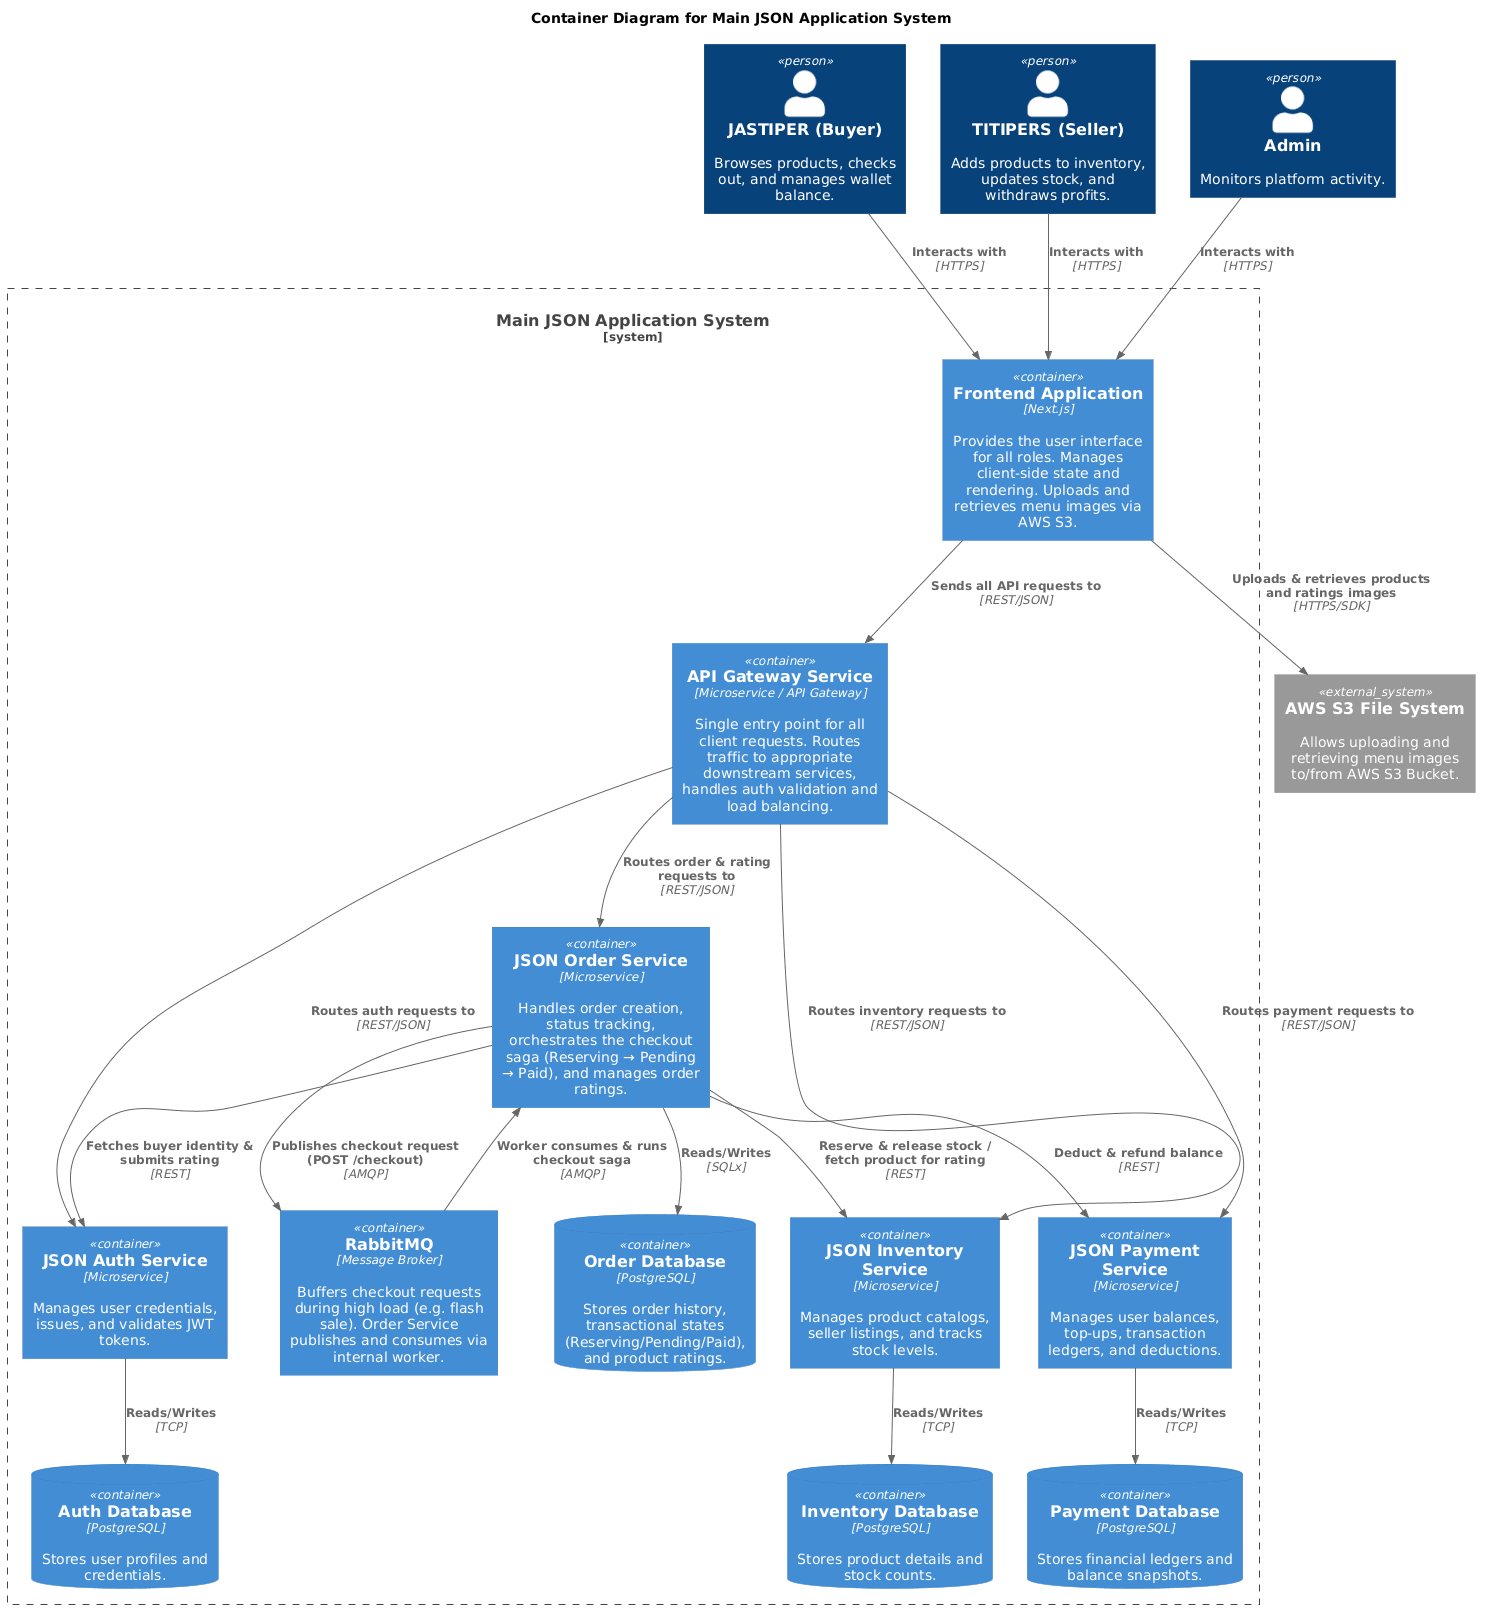

The diagram above was rendered by PlantUML. Its source (embedded in the PNG):
@startuml
!include https://raw.githubusercontent.com/plantuml-stdlib/C4-PlantUML/master/C4_Container.puml
title Container Diagram for Main JSON Application System

Person(jastiper, "JASTIPER (Buyer)", "Browses products, checks out, and manages wallet balance.")
Person(titipers, "TITIPERS (Seller)", "Adds products to inventory, updates stock, and withdraws profits.")
Person(admin, "Admin", "Monitors platform activity.")

System_Ext(aws_s3, "AWS S3 File System", "Allows uploading and retrieving menu images to/from AWS S3 Bucket.")

System_Boundary(json_system, "Main JSON Application System") {
    Container(frontend, "Frontend Application", "Next.js", "Provides the user interface for all roles. Manages client-side state and rendering. Uploads and retrieves menu images via AWS S3.")
    Container(gateway, "API Gateway Service", "Microservice / API Gateway", "Single entry point for all client requests. Routes traffic to appropriate downstream services, handles auth validation and load balancing.")
    Container(auth_service, "JSON Auth Service", "Microservice", "Manages user credentials, issues, and validates JWT tokens.")
    Container(order_service, "JSON Order Service", "Microservice", "Handles order creation, status tracking, orchestrates the checkout saga (Reserving → Pending → Paid), and manages order ratings.")
    Container(inventory_service, "JSON Inventory Service", "Microservice", "Manages product catalogs, seller listings, and tracks stock levels.")
    Container(payment_service, "JSON Payment Service", "Microservice", "Manages user balances, top-ups, transaction ledgers, and deductions.")
    Container(rabbitmq, "RabbitMQ", "Message Broker", "Buffers checkout requests during high load (e.g. flash sale). Order Service publishes and consumes via internal worker.")
    ContainerDb(db_auth, "Auth Database", "PostgreSQL", "Stores user profiles and credentials.")
    ContainerDb(db_order, "Order Database", "PostgreSQL", "Stores order history, transactional states (Reserving/Pending/Paid), and product ratings.")
    ContainerDb(db_inventory, "Inventory Database", "PostgreSQL", "Stores product details and stock counts.")
    ContainerDb(db_payment, "Payment Database", "PostgreSQL", "Stores financial ledgers and balance snapshots.")
}

Rel(jastiper, frontend, "Interacts with", "HTTPS")
Rel(titipers, frontend, "Interacts with", "HTTPS")
Rel(admin, frontend, "Interacts with", "HTTPS")
Rel(frontend, aws_s3, "Uploads & retrieves products and ratings images", "HTTPS/SDK")
Rel(frontend, gateway, "Sends all API requests to", "REST/JSON")

Rel(gateway, auth_service, "Routes auth requests to", "REST/JSON")
Rel(gateway, order_service, "Routes order & rating requests to", "REST/JSON")
Rel(gateway, inventory_service, "Routes inventory requests to", "REST/JSON")
Rel(gateway, payment_service, "Routes payment requests to", "REST/JSON")

Rel(order_service, rabbitmq, "Publishes checkout request (POST /checkout)", "AMQP")
Rel(rabbitmq, order_service, "Worker consumes & runs checkout saga", "AMQP")

Rel(order_service, inventory_service, "Reserve & release stock / fetch product for rating", "REST")
Rel(order_service, payment_service, "Deduct & refund balance", "REST")
Rel(order_service, auth_service, "Fetches buyer identity & submits rating", "REST")

Rel(auth_service, db_auth, "Reads/Writes", "TCP")
Rel(order_service, db_order, "Reads/Writes", "SQLx")
Rel(inventory_service, db_inventory, "Reads/Writes", "TCP")
Rel(payment_service, db_payment, "Reads/Writes", "TCP")
@enduml